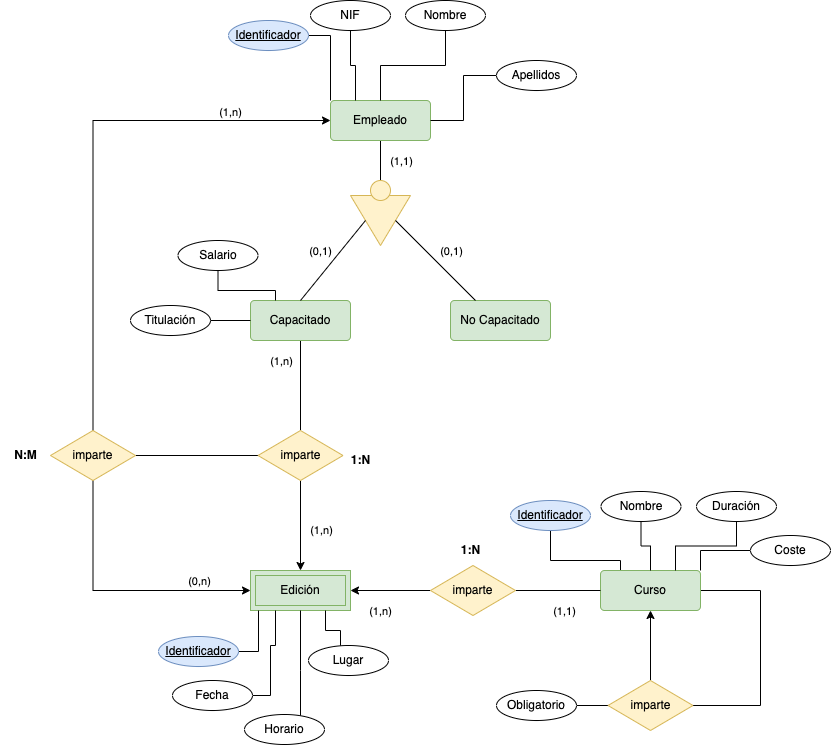

The diagram above was exported from draw.io. Its source (the exported page's mxGraphModel, read from the mxfile embedded in the PNG):
<mxGraphModel dx="1732" dy="1394" grid="1" gridSize="10" guides="1" tooltips="1" connect="1" arrows="1" fold="1" page="0" pageScale="1" pageWidth="827" pageHeight="1169" math="0" shadow="0">
  <root>
    <mxCell id="0" />
    <mxCell id="1" parent="0" />
    <mxCell id="BCmnCrfiQkafurI0bWYk-9" style="edgeStyle=orthogonalEdgeStyle;rounded=0;orthogonalLoop=1;jettySize=auto;html=1;entryX=0.5;entryY=0;entryDx=0;entryDy=0;endArrow=none;endFill=0;" edge="1" parent="1" source="BCmnCrfiQkafurI0bWYk-1" target="BCmnCrfiQkafurI0bWYk-3">
      <mxGeometry relative="1" as="geometry" />
    </mxCell>
    <mxCell id="BCmnCrfiQkafurI0bWYk-27" value="(1,1)" style="edgeLabel;html=1;align=center;verticalAlign=middle;resizable=0;points=[];" vertex="1" connectable="0" parent="BCmnCrfiQkafurI0bWYk-9">
      <mxGeometry x="0.05" y="1" relative="1" as="geometry">
        <mxPoint x="19" y="-1" as="offset" />
      </mxGeometry>
    </mxCell>
    <mxCell id="BCmnCrfiQkafurI0bWYk-1" value="Empleado" style="rounded=1;arcSize=10;whiteSpace=wrap;html=1;align=center;fillColor=#d5e8d4;strokeColor=#82b366;" vertex="1" parent="1">
      <mxGeometry x="-170" y="-360" width="100" height="40" as="geometry" />
    </mxCell>
    <mxCell id="BCmnCrfiQkafurI0bWYk-2" value="" style="triangle;whiteSpace=wrap;html=1;rotation=90;fillColor=#fff2cc;strokeColor=#d6b656;" vertex="1" parent="1">
      <mxGeometry x="-145" y="-270" width="50" height="60" as="geometry" />
    </mxCell>
    <mxCell id="BCmnCrfiQkafurI0bWYk-3" value="" style="ellipse;whiteSpace=wrap;html=1;aspect=fixed;fillColor=#fff2cc;strokeColor=#d6b656;" vertex="1" parent="1">
      <mxGeometry x="-130" y="-280" width="20" height="20" as="geometry" />
    </mxCell>
    <mxCell id="BCmnCrfiQkafurI0bWYk-12" style="edgeStyle=orthogonalEdgeStyle;rounded=0;orthogonalLoop=1;jettySize=auto;html=1;entryX=0.5;entryY=0;entryDx=0;entryDy=0;endArrow=none;endFill=0;" edge="1" parent="1" source="BCmnCrfiQkafurI0bWYk-4" target="BCmnCrfiQkafurI0bWYk-10">
      <mxGeometry relative="1" as="geometry" />
    </mxCell>
    <mxCell id="BCmnCrfiQkafurI0bWYk-24" value="(1,n)" style="edgeLabel;html=1;align=center;verticalAlign=middle;resizable=0;points=[];" vertex="1" connectable="0" parent="BCmnCrfiQkafurI0bWYk-12">
      <mxGeometry x="-0.5778" y="-1" relative="1" as="geometry">
        <mxPoint x="-19" y="1" as="offset" />
      </mxGeometry>
    </mxCell>
    <mxCell id="BCmnCrfiQkafurI0bWYk-4" value="Capacitado" style="rounded=1;arcSize=10;whiteSpace=wrap;html=1;align=center;fillColor=#d5e8d4;strokeColor=#82b366;" vertex="1" parent="1">
      <mxGeometry x="-250" y="-160" width="100" height="40" as="geometry" />
    </mxCell>
    <mxCell id="BCmnCrfiQkafurI0bWYk-6" value="" style="endArrow=none;html=1;rounded=0;entryX=0.5;entryY=1;entryDx=0;entryDy=0;exitX=0.5;exitY=0;exitDx=0;exitDy=0;" edge="1" parent="1" source="BCmnCrfiQkafurI0bWYk-4" target="BCmnCrfiQkafurI0bWYk-2">
      <mxGeometry width="50" height="50" relative="1" as="geometry">
        <mxPoint x="-190" y="-100" as="sourcePoint" />
        <mxPoint x="-140" y="-150" as="targetPoint" />
      </mxGeometry>
    </mxCell>
    <mxCell id="BCmnCrfiQkafurI0bWYk-25" value="(0,1)" style="edgeLabel;html=1;align=center;verticalAlign=middle;resizable=0;points=[];" vertex="1" connectable="0" parent="BCmnCrfiQkafurI0bWYk-6">
      <mxGeometry x="0.0758" relative="1" as="geometry">
        <mxPoint x="-15" y="-7" as="offset" />
      </mxGeometry>
    </mxCell>
    <mxCell id="BCmnCrfiQkafurI0bWYk-7" value="No Capacitado" style="rounded=1;arcSize=10;whiteSpace=wrap;html=1;align=center;fillColor=#d5e8d4;strokeColor=#82b366;" vertex="1" parent="1">
      <mxGeometry x="-50" y="-160" width="100" height="40" as="geometry" />
    </mxCell>
    <mxCell id="BCmnCrfiQkafurI0bWYk-8" value="" style="endArrow=none;html=1;rounded=0;entryX=0.5;entryY=0;entryDx=0;entryDy=0;exitX=0.25;exitY=0;exitDx=0;exitDy=0;" edge="1" parent="1" source="BCmnCrfiQkafurI0bWYk-7" target="BCmnCrfiQkafurI0bWYk-2">
      <mxGeometry width="50" height="50" relative="1" as="geometry">
        <mxPoint x="-190" y="-150" as="sourcePoint" />
        <mxPoint x="-125" y="-230" as="targetPoint" />
      </mxGeometry>
    </mxCell>
    <mxCell id="BCmnCrfiQkafurI0bWYk-26" value="(0,1)" style="edgeLabel;html=1;align=center;verticalAlign=middle;resizable=0;points=[];" vertex="1" connectable="0" parent="BCmnCrfiQkafurI0bWYk-8">
      <mxGeometry x="0.1375" y="-2" relative="1" as="geometry">
        <mxPoint x="19" y="-3" as="offset" />
      </mxGeometry>
    </mxCell>
    <mxCell id="BCmnCrfiQkafurI0bWYk-13" style="edgeStyle=orthogonalEdgeStyle;rounded=0;orthogonalLoop=1;jettySize=auto;html=1;entryX=1;entryY=0.5;entryDx=0;entryDy=0;endArrow=none;endFill=0;" edge="1" parent="1" source="BCmnCrfiQkafurI0bWYk-10" target="BCmnCrfiQkafurI0bWYk-11">
      <mxGeometry relative="1" as="geometry" />
    </mxCell>
    <mxCell id="BCmnCrfiQkafurI0bWYk-17" style="edgeStyle=orthogonalEdgeStyle;rounded=0;orthogonalLoop=1;jettySize=auto;html=1;endArrow=classic;endFill=1;" edge="1" parent="1" source="BCmnCrfiQkafurI0bWYk-10" target="BCmnCrfiQkafurI0bWYk-16">
      <mxGeometry relative="1" as="geometry" />
    </mxCell>
    <mxCell id="BCmnCrfiQkafurI0bWYk-22" value="(1,n)" style="edgeLabel;html=1;align=center;verticalAlign=middle;resizable=0;points=[];" vertex="1" connectable="0" parent="BCmnCrfiQkafurI0bWYk-17">
      <mxGeometry x="0.3556" y="3" relative="1" as="geometry">
        <mxPoint x="17" y="-12" as="offset" />
      </mxGeometry>
    </mxCell>
    <mxCell id="BCmnCrfiQkafurI0bWYk-10" value="imparte" style="shape=rhombus;perimeter=rhombusPerimeter;whiteSpace=wrap;html=1;align=center;fillColor=#fff2cc;strokeColor=#d6b656;" vertex="1" parent="1">
      <mxGeometry x="-242.5" y="-30" width="85" height="50" as="geometry" />
    </mxCell>
    <mxCell id="BCmnCrfiQkafurI0bWYk-14" style="edgeStyle=orthogonalEdgeStyle;rounded=0;orthogonalLoop=1;jettySize=auto;html=1;entryX=0;entryY=0.5;entryDx=0;entryDy=0;endArrow=classic;endFill=1;" edge="1" parent="1" source="BCmnCrfiQkafurI0bWYk-11" target="BCmnCrfiQkafurI0bWYk-1">
      <mxGeometry relative="1" as="geometry">
        <Array as="points">
          <mxPoint x="-407" y="-340" />
        </Array>
      </mxGeometry>
    </mxCell>
    <mxCell id="BCmnCrfiQkafurI0bWYk-20" value="(1,n)" style="edgeLabel;html=1;align=center;verticalAlign=middle;resizable=0;points=[];" vertex="1" connectable="0" parent="BCmnCrfiQkafurI0bWYk-14">
      <mxGeometry x="-0.565" y="2" relative="1" as="geometry">
        <mxPoint x="139" y="-200" as="offset" />
      </mxGeometry>
    </mxCell>
    <mxCell id="BCmnCrfiQkafurI0bWYk-18" style="edgeStyle=orthogonalEdgeStyle;rounded=0;orthogonalLoop=1;jettySize=auto;html=1;entryX=0;entryY=0.5;entryDx=0;entryDy=0;endArrow=classic;endFill=1;" edge="1" parent="1" source="BCmnCrfiQkafurI0bWYk-11" target="BCmnCrfiQkafurI0bWYk-16">
      <mxGeometry relative="1" as="geometry">
        <Array as="points">
          <mxPoint x="-407" y="130" />
        </Array>
      </mxGeometry>
    </mxCell>
    <mxCell id="BCmnCrfiQkafurI0bWYk-19" value="(0,n)" style="edgeLabel;html=1;align=center;verticalAlign=middle;resizable=0;points=[];" vertex="1" connectable="0" parent="BCmnCrfiQkafurI0bWYk-18">
      <mxGeometry x="0.6186" y="-3" relative="1" as="geometry">
        <mxPoint y="-13" as="offset" />
      </mxGeometry>
    </mxCell>
    <mxCell id="BCmnCrfiQkafurI0bWYk-11" value="imparte" style="shape=rhombus;perimeter=rhombusPerimeter;whiteSpace=wrap;html=1;align=center;fillColor=#fff2cc;strokeColor=#d6b656;" vertex="1" parent="1">
      <mxGeometry x="-450" y="-30" width="85" height="50" as="geometry" />
    </mxCell>
    <mxCell id="BCmnCrfiQkafurI0bWYk-43" style="edgeStyle=orthogonalEdgeStyle;rounded=0;orthogonalLoop=1;jettySize=auto;html=1;entryX=0;entryY=0.5;entryDx=0;entryDy=0;endArrow=none;endFill=0;startArrow=classic;startFill=1;" edge="1" parent="1" source="BCmnCrfiQkafurI0bWYk-16" target="BCmnCrfiQkafurI0bWYk-42">
      <mxGeometry relative="1" as="geometry" />
    </mxCell>
    <mxCell id="BCmnCrfiQkafurI0bWYk-47" value="(1,n)" style="edgeLabel;html=1;align=center;verticalAlign=middle;resizable=0;points=[];" vertex="1" connectable="0" parent="BCmnCrfiQkafurI0bWYk-43">
      <mxGeometry x="-0.025" y="-6" relative="1" as="geometry">
        <mxPoint x="-10" y="14" as="offset" />
      </mxGeometry>
    </mxCell>
    <mxCell id="BCmnCrfiQkafurI0bWYk-16" value="Edición" style="shape=ext;margin=3;double=1;whiteSpace=wrap;html=1;align=center;fillColor=#d5e8d4;strokeColor=#82b366;" vertex="1" parent="1">
      <mxGeometry x="-250" y="110" width="100" height="40" as="geometry" />
    </mxCell>
    <mxCell id="BCmnCrfiQkafurI0bWYk-21" value="&lt;b&gt;N:M&lt;/b&gt;" style="text;html=1;align=center;verticalAlign=middle;resizable=0;points=[];autosize=1;strokeColor=none;fillColor=none;" vertex="1" parent="1">
      <mxGeometry x="-500" y="-20" width="50" height="30" as="geometry" />
    </mxCell>
    <mxCell id="BCmnCrfiQkafurI0bWYk-23" value="&lt;b&gt;1:N&lt;/b&gt;" style="text;html=1;align=center;verticalAlign=middle;resizable=0;points=[];autosize=1;strokeColor=none;fillColor=none;" vertex="1" parent="1">
      <mxGeometry x="-160" y="-15" width="40" height="30" as="geometry" />
    </mxCell>
    <mxCell id="BCmnCrfiQkafurI0bWYk-36" style="edgeStyle=orthogonalEdgeStyle;rounded=0;orthogonalLoop=1;jettySize=auto;html=1;endArrow=none;endFill=0;" edge="1" parent="1" source="BCmnCrfiQkafurI0bWYk-28">
      <mxGeometry relative="1" as="geometry">
        <mxPoint x="-242" y="150" as="targetPoint" />
      </mxGeometry>
    </mxCell>
    <mxCell id="BCmnCrfiQkafurI0bWYk-28" value="&lt;u&gt;Identificador&lt;/u&gt;" style="ellipse;whiteSpace=wrap;html=1;align=center;fillColor=#dae8fc;strokeColor=#6c8ebf;" vertex="1" parent="1">
      <mxGeometry x="-342" y="176" width="80" height="30" as="geometry" />
    </mxCell>
    <mxCell id="BCmnCrfiQkafurI0bWYk-37" style="edgeStyle=orthogonalEdgeStyle;rounded=0;orthogonalLoop=1;jettySize=auto;html=1;entryX=0.25;entryY=1;entryDx=0;entryDy=0;endArrow=none;endFill=0;" edge="1" parent="1" source="BCmnCrfiQkafurI0bWYk-29" target="BCmnCrfiQkafurI0bWYk-16">
      <mxGeometry relative="1" as="geometry">
        <Array as="points">
          <mxPoint x="-230" y="185" />
          <mxPoint x="-225" y="185" />
        </Array>
      </mxGeometry>
    </mxCell>
    <mxCell id="BCmnCrfiQkafurI0bWYk-29" value="Fecha" style="ellipse;whiteSpace=wrap;html=1;align=center;" vertex="1" parent="1">
      <mxGeometry x="-328" y="220" width="80" height="30" as="geometry" />
    </mxCell>
    <mxCell id="BCmnCrfiQkafurI0bWYk-39" style="edgeStyle=orthogonalEdgeStyle;rounded=0;orthogonalLoop=1;jettySize=auto;html=1;entryX=0.75;entryY=1;entryDx=0;entryDy=0;endArrow=none;endFill=0;" edge="1" parent="1" source="BCmnCrfiQkafurI0bWYk-31" target="BCmnCrfiQkafurI0bWYk-16">
      <mxGeometry relative="1" as="geometry">
        <Array as="points">
          <mxPoint x="-160" y="170" />
          <mxPoint x="-175" y="170" />
        </Array>
      </mxGeometry>
    </mxCell>
    <mxCell id="BCmnCrfiQkafurI0bWYk-31" value="Lugar" style="ellipse;whiteSpace=wrap;html=1;align=center;" vertex="1" parent="1">
      <mxGeometry x="-192" y="185" width="80" height="30" as="geometry" />
    </mxCell>
    <mxCell id="BCmnCrfiQkafurI0bWYk-38" style="edgeStyle=orthogonalEdgeStyle;rounded=0;orthogonalLoop=1;jettySize=auto;html=1;entryX=0.5;entryY=1;entryDx=0;entryDy=0;endArrow=none;endFill=0;" edge="1" parent="1" source="BCmnCrfiQkafurI0bWYk-32" target="BCmnCrfiQkafurI0bWYk-16">
      <mxGeometry relative="1" as="geometry">
        <Array as="points">
          <mxPoint x="-200" y="210" />
          <mxPoint x="-200" y="210" />
        </Array>
      </mxGeometry>
    </mxCell>
    <mxCell id="BCmnCrfiQkafurI0bWYk-32" value="Horario" style="ellipse;whiteSpace=wrap;html=1;align=center;" vertex="1" parent="1">
      <mxGeometry x="-256" y="254" width="80" height="30" as="geometry" />
    </mxCell>
    <mxCell id="BCmnCrfiQkafurI0bWYk-46" style="edgeStyle=orthogonalEdgeStyle;rounded=0;orthogonalLoop=1;jettySize=auto;html=1;entryX=1;entryY=0.5;entryDx=0;entryDy=0;endArrow=none;endFill=0;" edge="1" parent="1" source="BCmnCrfiQkafurI0bWYk-40" target="BCmnCrfiQkafurI0bWYk-41">
      <mxGeometry relative="1" as="geometry">
        <Array as="points">
          <mxPoint x="260" y="130" />
          <mxPoint x="260" y="245" />
        </Array>
      </mxGeometry>
    </mxCell>
    <mxCell id="BCmnCrfiQkafurI0bWYk-57" style="edgeStyle=orthogonalEdgeStyle;rounded=0;orthogonalLoop=1;jettySize=auto;html=1;entryX=0.5;entryY=1;entryDx=0;entryDy=0;startArrow=none;startFill=0;endArrow=none;endFill=0;" edge="1" parent="1" source="BCmnCrfiQkafurI0bWYk-40" target="BCmnCrfiQkafurI0bWYk-56">
      <mxGeometry relative="1" as="geometry">
        <Array as="points">
          <mxPoint x="120" y="100" />
          <mxPoint x="50" y="100" />
        </Array>
      </mxGeometry>
    </mxCell>
    <mxCell id="BCmnCrfiQkafurI0bWYk-40" value="Curso" style="rounded=1;arcSize=10;whiteSpace=wrap;html=1;align=center;fillColor=#d5e8d4;strokeColor=#82b366;" vertex="1" parent="1">
      <mxGeometry x="100" y="110" width="100" height="40" as="geometry" />
    </mxCell>
    <mxCell id="BCmnCrfiQkafurI0bWYk-45" style="edgeStyle=orthogonalEdgeStyle;rounded=0;orthogonalLoop=1;jettySize=auto;html=1;endArrow=classic;endFill=1;" edge="1" parent="1" source="BCmnCrfiQkafurI0bWYk-41" target="BCmnCrfiQkafurI0bWYk-40">
      <mxGeometry relative="1" as="geometry" />
    </mxCell>
    <mxCell id="BCmnCrfiQkafurI0bWYk-52" style="edgeStyle=orthogonalEdgeStyle;rounded=0;orthogonalLoop=1;jettySize=auto;html=1;entryX=1;entryY=0.5;entryDx=0;entryDy=0;startArrow=none;startFill=0;endArrow=none;endFill=0;" edge="1" parent="1" source="BCmnCrfiQkafurI0bWYk-41" target="BCmnCrfiQkafurI0bWYk-51">
      <mxGeometry relative="1" as="geometry" />
    </mxCell>
    <mxCell id="BCmnCrfiQkafurI0bWYk-41" value="imparte" style="shape=rhombus;perimeter=rhombusPerimeter;whiteSpace=wrap;html=1;align=center;fillColor=#fff2cc;strokeColor=#d6b656;" vertex="1" parent="1">
      <mxGeometry x="107.5" y="220" width="85" height="50" as="geometry" />
    </mxCell>
    <mxCell id="BCmnCrfiQkafurI0bWYk-44" style="edgeStyle=orthogonalEdgeStyle;rounded=0;orthogonalLoop=1;jettySize=auto;html=1;entryX=0;entryY=0.5;entryDx=0;entryDy=0;endArrow=none;endFill=0;" edge="1" parent="1" source="BCmnCrfiQkafurI0bWYk-42" target="BCmnCrfiQkafurI0bWYk-40">
      <mxGeometry relative="1" as="geometry" />
    </mxCell>
    <mxCell id="BCmnCrfiQkafurI0bWYk-48" value="(1,1)" style="edgeLabel;html=1;align=center;verticalAlign=middle;resizable=0;points=[];" vertex="1" connectable="0" parent="BCmnCrfiQkafurI0bWYk-44">
      <mxGeometry x="0.1294" y="-4" relative="1" as="geometry">
        <mxPoint y="16" as="offset" />
      </mxGeometry>
    </mxCell>
    <mxCell id="BCmnCrfiQkafurI0bWYk-42" value="imparte" style="shape=rhombus;perimeter=rhombusPerimeter;whiteSpace=wrap;html=1;align=center;fillColor=#fff2cc;strokeColor=#d6b656;" vertex="1" parent="1">
      <mxGeometry x="-70" y="105" width="85" height="50" as="geometry" />
    </mxCell>
    <mxCell id="BCmnCrfiQkafurI0bWYk-49" value="&lt;b&gt;1:N&lt;/b&gt;" style="text;html=1;align=center;verticalAlign=middle;resizable=0;points=[];autosize=1;strokeColor=none;fillColor=none;" vertex="1" parent="1">
      <mxGeometry x="-50" y="75" width="40" height="30" as="geometry" />
    </mxCell>
    <mxCell id="BCmnCrfiQkafurI0bWYk-51" value="Obligatorio" style="ellipse;whiteSpace=wrap;html=1;align=center;" vertex="1" parent="1">
      <mxGeometry x="-4" y="230" width="80" height="30" as="geometry" />
    </mxCell>
    <mxCell id="BCmnCrfiQkafurI0bWYk-58" style="edgeStyle=orthogonalEdgeStyle;rounded=0;orthogonalLoop=1;jettySize=auto;html=1;entryX=0.5;entryY=0;entryDx=0;entryDy=0;startArrow=none;startFill=0;endArrow=none;endFill=0;" edge="1" parent="1" source="BCmnCrfiQkafurI0bWYk-53" target="BCmnCrfiQkafurI0bWYk-40">
      <mxGeometry relative="1" as="geometry" />
    </mxCell>
    <mxCell id="BCmnCrfiQkafurI0bWYk-53" value="Nombre" style="ellipse;whiteSpace=wrap;html=1;align=center;" vertex="1" parent="1">
      <mxGeometry x="100.5" y="31" width="80" height="30" as="geometry" />
    </mxCell>
    <mxCell id="BCmnCrfiQkafurI0bWYk-59" style="edgeStyle=orthogonalEdgeStyle;rounded=0;orthogonalLoop=1;jettySize=auto;html=1;entryX=0.75;entryY=0;entryDx=0;entryDy=0;startArrow=none;startFill=0;endArrow=none;endFill=0;" edge="1" parent="1" source="BCmnCrfiQkafurI0bWYk-54" target="BCmnCrfiQkafurI0bWYk-40">
      <mxGeometry relative="1" as="geometry" />
    </mxCell>
    <mxCell id="BCmnCrfiQkafurI0bWYk-54" value="Duración" style="ellipse;whiteSpace=wrap;html=1;align=center;" vertex="1" parent="1">
      <mxGeometry x="196" y="31" width="80" height="30" as="geometry" />
    </mxCell>
    <mxCell id="BCmnCrfiQkafurI0bWYk-60" style="edgeStyle=orthogonalEdgeStyle;rounded=0;orthogonalLoop=1;jettySize=auto;html=1;entryX=1;entryY=0;entryDx=0;entryDy=0;startArrow=none;startFill=0;endArrow=none;endFill=0;" edge="1" parent="1" source="BCmnCrfiQkafurI0bWYk-55" target="BCmnCrfiQkafurI0bWYk-40">
      <mxGeometry relative="1" as="geometry" />
    </mxCell>
    <mxCell id="BCmnCrfiQkafurI0bWYk-55" value="Coste" style="ellipse;whiteSpace=wrap;html=1;align=center;" vertex="1" parent="1">
      <mxGeometry x="250" y="75" width="80" height="30" as="geometry" />
    </mxCell>
    <mxCell id="BCmnCrfiQkafurI0bWYk-56" value="&lt;u&gt;Identificador&lt;/u&gt;" style="ellipse;whiteSpace=wrap;html=1;align=center;fillColor=#dae8fc;strokeColor=#6c8ebf;" vertex="1" parent="1">
      <mxGeometry x="10" y="40" width="80" height="30" as="geometry" />
    </mxCell>
    <mxCell id="BCmnCrfiQkafurI0bWYk-71" style="edgeStyle=orthogonalEdgeStyle;rounded=0;orthogonalLoop=1;jettySize=auto;html=1;entryX=0;entryY=0;entryDx=0;entryDy=0;startArrow=none;startFill=0;endArrow=none;endFill=0;" edge="1" parent="1" source="BCmnCrfiQkafurI0bWYk-61" target="BCmnCrfiQkafurI0bWYk-1">
      <mxGeometry relative="1" as="geometry" />
    </mxCell>
    <mxCell id="BCmnCrfiQkafurI0bWYk-61" value="&lt;u&gt;Identificador&lt;/u&gt;" style="ellipse;whiteSpace=wrap;html=1;align=center;fillColor=#dae8fc;strokeColor=#6c8ebf;" vertex="1" parent="1">
      <mxGeometry x="-272" y="-440" width="80" height="30" as="geometry" />
    </mxCell>
    <mxCell id="BCmnCrfiQkafurI0bWYk-72" style="edgeStyle=orthogonalEdgeStyle;rounded=0;orthogonalLoop=1;jettySize=auto;html=1;entryX=0.25;entryY=0;entryDx=0;entryDy=0;startArrow=none;startFill=0;endArrow=none;endFill=0;" edge="1" parent="1" source="BCmnCrfiQkafurI0bWYk-62" target="BCmnCrfiQkafurI0bWYk-1">
      <mxGeometry relative="1" as="geometry" />
    </mxCell>
    <mxCell id="BCmnCrfiQkafurI0bWYk-62" value="NIF" style="ellipse;whiteSpace=wrap;html=1;align=center;" vertex="1" parent="1">
      <mxGeometry x="-190" y="-460" width="80" height="30" as="geometry" />
    </mxCell>
    <mxCell id="BCmnCrfiQkafurI0bWYk-73" style="edgeStyle=orthogonalEdgeStyle;rounded=0;orthogonalLoop=1;jettySize=auto;html=1;entryX=0.5;entryY=0;entryDx=0;entryDy=0;startArrow=none;startFill=0;endArrow=none;endFill=0;" edge="1" parent="1" source="BCmnCrfiQkafurI0bWYk-63" target="BCmnCrfiQkafurI0bWYk-1">
      <mxGeometry relative="1" as="geometry" />
    </mxCell>
    <mxCell id="BCmnCrfiQkafurI0bWYk-63" value="Nombre" style="ellipse;whiteSpace=wrap;html=1;align=center;" vertex="1" parent="1">
      <mxGeometry x="-95" y="-460" width="80" height="30" as="geometry" />
    </mxCell>
    <mxCell id="BCmnCrfiQkafurI0bWYk-74" style="edgeStyle=orthogonalEdgeStyle;rounded=0;orthogonalLoop=1;jettySize=auto;html=1;entryX=1;entryY=0.5;entryDx=0;entryDy=0;startArrow=none;startFill=0;endArrow=none;endFill=0;" edge="1" parent="1" source="BCmnCrfiQkafurI0bWYk-64" target="BCmnCrfiQkafurI0bWYk-1">
      <mxGeometry relative="1" as="geometry" />
    </mxCell>
    <mxCell id="BCmnCrfiQkafurI0bWYk-64" value="Apellidos" style="ellipse;whiteSpace=wrap;html=1;align=center;" vertex="1" parent="1">
      <mxGeometry x="-4" y="-400" width="80" height="30" as="geometry" />
    </mxCell>
    <mxCell id="BCmnCrfiQkafurI0bWYk-69" style="edgeStyle=orthogonalEdgeStyle;rounded=0;orthogonalLoop=1;jettySize=auto;html=1;entryX=0.25;entryY=0;entryDx=0;entryDy=0;startArrow=none;startFill=0;endArrow=none;endFill=0;" edge="1" parent="1" source="BCmnCrfiQkafurI0bWYk-66" target="BCmnCrfiQkafurI0bWYk-4">
      <mxGeometry relative="1" as="geometry" />
    </mxCell>
    <mxCell id="BCmnCrfiQkafurI0bWYk-66" value="Salario" style="ellipse;whiteSpace=wrap;html=1;align=center;" vertex="1" parent="1">
      <mxGeometry x="-322.5" y="-220" width="80" height="30" as="geometry" />
    </mxCell>
    <mxCell id="BCmnCrfiQkafurI0bWYk-70" style="edgeStyle=orthogonalEdgeStyle;rounded=0;orthogonalLoop=1;jettySize=auto;html=1;entryX=0;entryY=0.5;entryDx=0;entryDy=0;startArrow=none;startFill=0;endArrow=none;endFill=0;" edge="1" parent="1" source="BCmnCrfiQkafurI0bWYk-67" target="BCmnCrfiQkafurI0bWYk-4">
      <mxGeometry relative="1" as="geometry" />
    </mxCell>
    <mxCell id="BCmnCrfiQkafurI0bWYk-67" value="Titulación" style="ellipse;whiteSpace=wrap;html=1;align=center;" vertex="1" parent="1">
      <mxGeometry x="-370" y="-155" width="80" height="30" as="geometry" />
    </mxCell>
  </root>
</mxGraphModel>